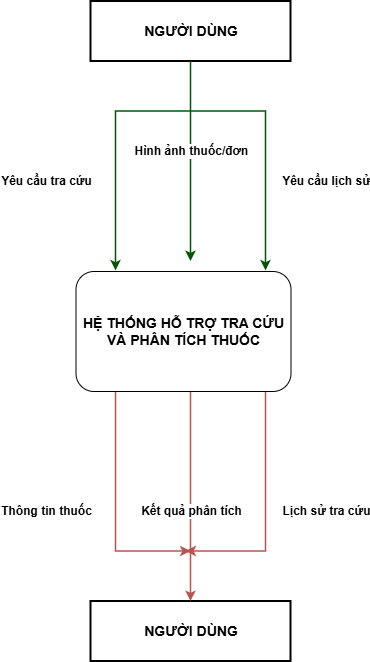

The diagram above was exported from draw.io. Its source (the exported page's mxGraphModel, read from the mxfile embedded in the PNG):
<mxGraphModel dx="1373" dy="703" grid="1" gridSize="10" guides="1" tooltips="1" connect="1" arrows="1" fold="1" page="1" pageScale="1" pageWidth="1169" pageHeight="827" math="0" shadow="0">
  <root>
    <mxCell id="0" />
    <mxCell id="1" parent="0" />
    <mxCell id="actor_user_top" parent="1" style="rounded=0;whiteSpace=wrap;html=1;fontStyle=1;fontSize=14;strokeWidth=2;" value="NGƯỜI DÙNG" vertex="1">
      <mxGeometry height="60" width="200" x="435" y="60" as="geometry" />
    </mxCell>
    <mxCell id="actor_user_bottom" parent="1" style="rounded=0;whiteSpace=wrap;html=1;fontStyle=1;fontSize=14;strokeWidth=2;" value="NGƯỜI DÙNG" vertex="1">
      <mxGeometry height="60" width="200" x="435" y="660" as="geometry" />
    </mxCell>
    <mxCell id="in_1" edge="1" parent="1" style="edgeStyle=orthogonalEdgeStyle;rounded=0;orthogonalLoop=1;jettySize=auto;html=1;fontSize=12;fontStyle=1;strokeColor=#005500;strokeWidth=1.5;" value="Yêu cầu tra cứu">
      <mxGeometry relative="1" x="0.2373" y="-70" as="geometry">
        <mxPoint as="offset" />
        <Array as="points">
          <mxPoint x="460" y="180" />
          <mxPoint x="460" y="180" />
        </Array>
        <mxPoint x="535" y="170" as="sourcePoint" />
        <mxPoint x="460" y="329.37822173508926" as="targetPoint" />
      </mxGeometry>
    </mxCell>
    <mxCell id="in_2" edge="1" parent="1" source="actor_user_top" style="edgeStyle=orthogonalEdgeStyle;rounded=0;orthogonalLoop=1;jettySize=auto;html=1;fontSize=12;fontStyle=1;strokeColor=#005500;strokeWidth=1.5;" value="Hình ảnh thuốc/đơn">
      <mxGeometry relative="1" x="-0.1" as="geometry">
        <mxPoint as="offset" />
        <mxPoint x="535" y="320" as="targetPoint" />
      </mxGeometry>
    </mxCell>
    <mxCell id="in_3" edge="1" parent="1" style="edgeStyle=orthogonalEdgeStyle;rounded=0;orthogonalLoop=1;jettySize=auto;html=1;fontSize=12;fontStyle=1;strokeColor=#005500;strokeWidth=1.5;" value="Yêu cầu lịch sử">
      <mxGeometry relative="1" x="0.2373" y="60" as="geometry">
        <mxPoint as="offset" />
        <Array as="points">
          <mxPoint x="610" y="190" />
          <mxPoint x="610" y="190" />
        </Array>
        <mxPoint x="535" y="170" as="sourcePoint" />
        <mxPoint x="610" y="329.37822173508926" as="targetPoint" />
      </mxGeometry>
    </mxCell>
    <mxCell id="out_1" edge="1" parent="1" style="edgeStyle=orthogonalEdgeStyle;rounded=0;orthogonalLoop=1;jettySize=auto;html=1;fontSize=12;fontStyle=1;strokeColor=#b85450;strokeWidth=1.5;" value="Thông tin thuốc">
      <mxGeometry relative="1" x="0.0155" y="-70" as="geometry">
        <mxPoint as="offset" />
        <Array as="points">
          <mxPoint x="460" y="580" />
          <mxPoint x="460" y="580" />
        </Array>
        <mxPoint x="460" y="450.62177826491074" as="sourcePoint" />
        <mxPoint x="535" y="610" as="targetPoint" />
      </mxGeometry>
    </mxCell>
    <mxCell id="out_2" edge="1" parent="1" source="8DwIwO8ruqARtMzeAXTN-2" style="edgeStyle=orthogonalEdgeStyle;rounded=0;orthogonalLoop=1;jettySize=auto;html=1;fontSize=12;fontStyle=1;strokeColor=#b85450;strokeWidth=1.5;exitX=0.541;exitY=0.967;exitDx=0;exitDy=0;" target="actor_user_bottom" value="Kết quả phân tích">
      <mxGeometry relative="1" x="0.1507" as="geometry">
        <mxPoint as="offset" />
        <Array as="points">
          <mxPoint x="535" y="450" />
        </Array>
        <mxPoint x="535" y="460" as="sourcePoint" />
      </mxGeometry>
    </mxCell>
    <mxCell id="out_3" edge="1" parent="1" style="edgeStyle=orthogonalEdgeStyle;rounded=0;orthogonalLoop=1;jettySize=auto;html=1;fontSize=12;fontStyle=1;strokeColor=#b85450;strokeWidth=1.5;" value="Lịch sử tra cứu">
      <mxGeometry relative="1" x="-0.0058" y="60" as="geometry">
        <mxPoint as="offset" />
        <Array as="points">
          <mxPoint x="610" y="580" />
          <mxPoint x="610" y="580" />
        </Array>
        <mxPoint x="610" y="450.62177826491074" as="sourcePoint" />
        <mxPoint x="530" y="610" as="targetPoint" />
      </mxGeometry>
    </mxCell>
    <mxCell id="8DwIwO8ruqARtMzeAXTN-2" parent="1" style="rounded=1;whiteSpace=wrap;html=1;roundedPerimeter=1;" value="&lt;span style=&quot;font-size: 14px; font-weight: 700;&quot;&gt;HỆ THỐNG HỖ TRỢ TRA CỨU&lt;/span&gt;&lt;br style=&quot;font-size: 14px; font-weight: 700;&quot;&gt;&lt;span style=&quot;font-size: 14px; font-weight: 700;&quot;&gt;VÀ PHÂN TÍCH THUỐC&lt;/span&gt;" vertex="1">
      <mxGeometry height="120" width="215" x="420" y="330" as="geometry" />
    </mxCell>
  </root>
</mxGraphModel>